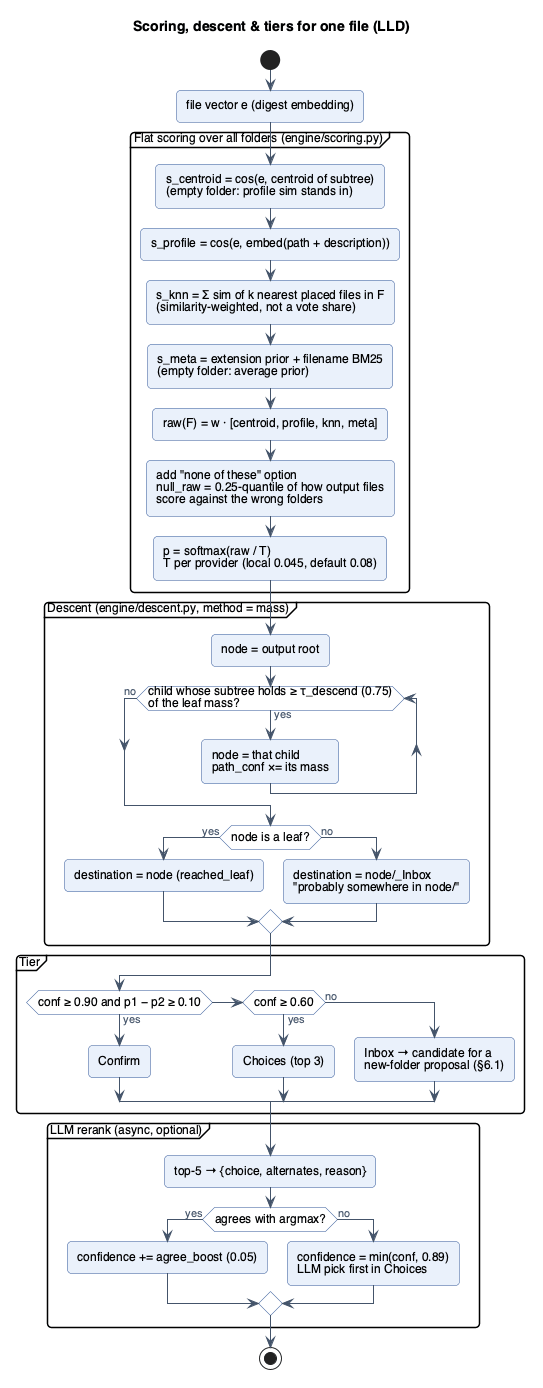

The diagram above was rendered by PlantUML. Its source (embedded in the PNG):
@startuml lld-scoring
!include _style.iuml
title Scoring, descent & tiers for one file (LLD)

start
:file vector e (digest embedding);
partition "Flat scoring over all folders (engine/scoring.py)" {
  :s_centroid = cos(e, centroid of subtree)\n(empty folder: profile sim stands in);
  :s_profile = cos(e, embed(path + description));
  :s_knn = Σ sim of k nearest placed files in F\n(similarity-weighted, not a vote share);
  :s_meta = extension prior + filename BM25\n(empty folder: average prior);
  :raw(F) = w · [centroid, profile, knn, meta];
  :add "none of these" option\nnull_raw = 0.25-quantile of how output files\nscore against the wrong folders;
  :p = softmax(raw / T)\nT per provider (local 0.045, default 0.08);
}
partition "Descent (engine/descent.py, method = mass)" {
  :node = output root;
  while (child whose subtree holds ≥ τ_descend (0.75)\nof the leaf mass?) is (yes)
    :node = that child\npath_conf ×= its mass;
  endwhile (no)
  if (node is a leaf?) then (yes)
    :destination = node (reached_leaf);
  else (no)
    :destination = node/_Inbox\n"probably somewhere in node/";
  endif
}
partition "Tier" {
  if (conf ≥ 0.90 and p1 − p2 ≥ 0.10) then (yes)
    :Confirm;
  elseif (conf ≥ 0.60) then (yes)
    :Choices (top 3);
  else (no)
    :Inbox → candidate for a\nnew-folder proposal (§6.1);
  endif
}
partition "LLM rerank (async, optional)" {
  :top-5 → {choice, alternates, reason};
  if (agrees with argmax?) then (yes)
    :confidence += agree_boost (0.05);
  else (no)
    :confidence = min(conf, 0.89)\nLLM pick first in Choices;
  endif
}
stop
@enduml